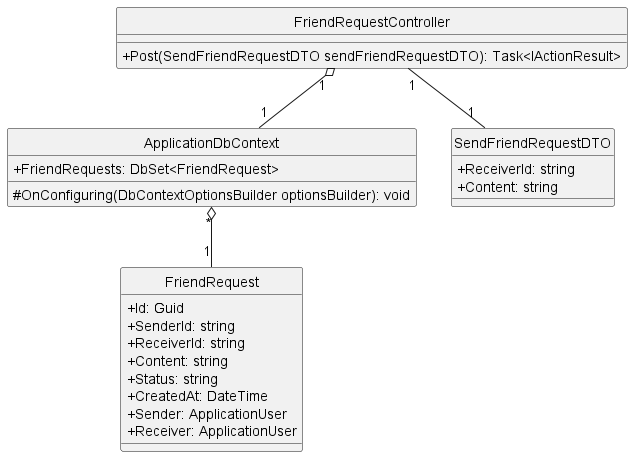

The diagram above was rendered by PlantUML. Its source (embedded in the PNG):
@startuml sendFriendRequest
hide circle
skinparam classAttributeIconSize 0
class FriendRequestController {
    + Post(SendFriendRequestDTO sendFriendRequestDTO): Task<IActionResult>
}

class ApplicationDbContext {
    +FriendRequests: DbSet<FriendRequest> 
    #OnConfiguring(DbContextOptionsBuilder optionsBuilder): void
}


class SendFriendRequestDTO {
    +ReceiverId: string
    +Content: string
}

class FriendRequest {
    +Id: Guid
    +SenderId: string
    +ReceiverId: string
    +Content: string
    +Status: string
    +CreatedAt: DateTime
    +Sender: ApplicationUser
    +Receiver: ApplicationUser
}

FriendRequestController "1" o--"1" ApplicationDbContext
FriendRequestController "1"--"1" SendFriendRequestDTO
ApplicationDbContext "*" o--"1" FriendRequest
@enduml